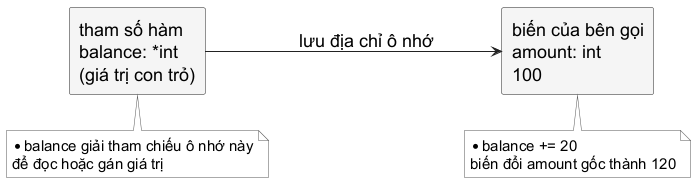

The diagram above was rendered by PlantUML. Its source (embedded in the PNG):
@startuml
skinparam backgroundColor white
skinparam shadowing false
skinparam defaultFontName "Source Sans 3"
skinparam defaultFontSize 18
skinparam defaultFontColor #000000
skinparam rectangle {
  BackgroundColor #F5F5F5
  BorderColor #222222
  FontColor #000000
  RoundCorner 5
}
skinparam arrowColor #222222
skinparam note {
  BackgroundColor #FFFFFF
  BorderColor #555555
  FontColor #000000
  FontName "Source Sans 3"
  FontSize 15
}
left to right direction
rectangle "biến của bên gọi\namount: int\n100" as amount
rectangle "tham số hàm\nbalance: *int\n(giá trị con trỏ)" as pointer
pointer --> amount : lưu địa chỉ ô nhớ
note bottom of pointer : *balance giải tham chiếu ô nhớ này\nđể đọc hoặc gán giá trị
note bottom of amount : *balance += 20\nbiến đổi amount gốc thành 120
@enduml